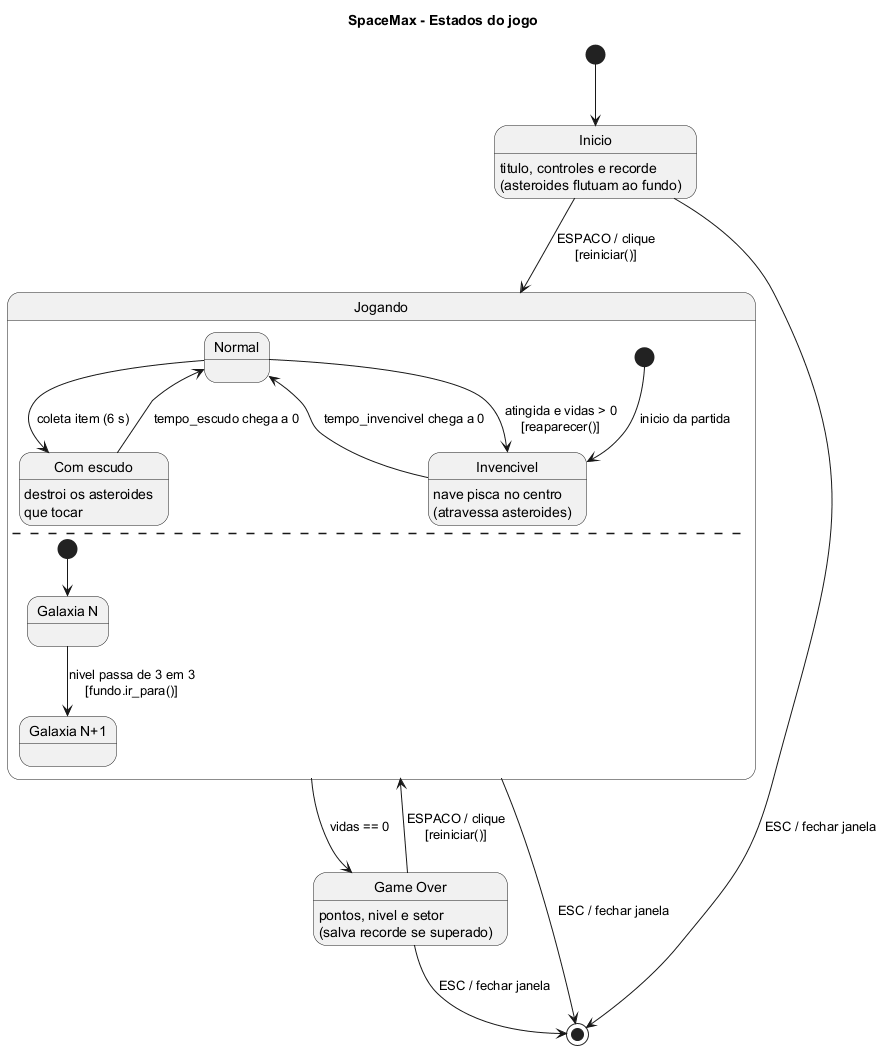

The diagram above was rendered by PlantUML. Its source (embedded in the PNG):
@startuml estados
title SpaceMax - Estados do jogo

[*] --> Inicio

state "Inicio" as Inicio : titulo, controles e recorde\n(asteroides flutuam ao fundo)
state "Jogando" as Jogando {
  state "Normal" as Normal
  state "Invencivel" as Invencivel : nave pisca no centro\n(atravessa asteroides)
  state "Com escudo" as Escudo : destroi os asteroides\nque tocar

  [*] --> Invencivel : inicio da partida
  Invencivel --> Normal : tempo_invencivel chega a 0
  Normal --> Invencivel : atingida e vidas > 0\n[reaparecer()]
  Normal --> Escudo : coleta item (6 s)
  Escudo --> Normal : tempo_escudo chega a 0
  --
  state "Galaxia N" as GalaxiaN
  state "Galaxia N+1" as GalaxiaN1
  [*] --> GalaxiaN
  GalaxiaN --> GalaxiaN1 : nivel passa de 3 em 3\n[fundo.ir_para()]
}
state "Game Over" as GameOver : pontos, nivel e setor\n(salva recorde se superado)

Inicio --> Jogando : ESPACO / clique\n[reiniciar()]
Jogando --> GameOver : vidas == 0
GameOver --> Jogando : ESPACO / clique\n[reiniciar()]

Inicio --> [*] : ESC / fechar janela
Jogando --> [*] : ESC / fechar janela
GameOver --> [*] : ESC / fechar janela

@enduml